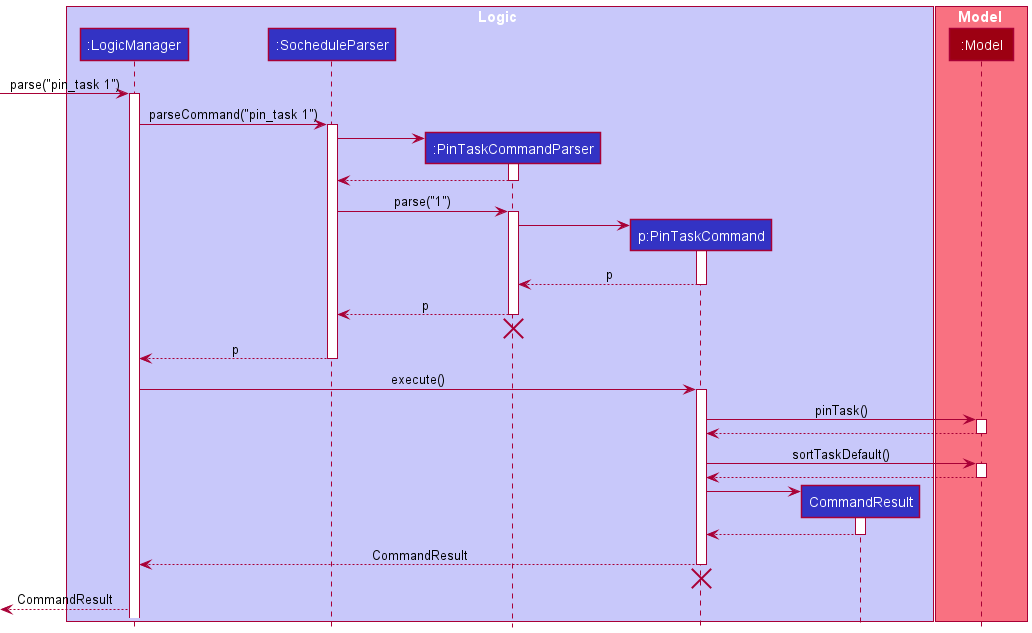

The diagram above was rendered by PlantUML. Its source (embedded in the PNG):
@startuml
!include style.puml

box Logic LOGIC_COLOR_T1
participant ":LogicManager" as LogicManager LOGIC_COLOR
participant ":SocheduleParser" as SocheduleParser LOGIC_COLOR
participant ":PinTaskCommandParser" as PinTaskCommandParser LOGIC_COLOR
participant "p:PinTaskCommand" as PinTaskCommand LOGIC_COLOR
participant "CommandResult" as CommandResult LOGIC_COLOR
end box

box Model MODEL_COLOR_T1
participant ":Model" as Model MODEL_COLOR
end box

[-> LogicManager : parse("pin_task 1")
activate LogicManager

LogicManager -> SocheduleParser : parseCommand("pin_task 1")
activate SocheduleParser

create PinTaskCommandParser
SocheduleParser -> PinTaskCommandParser
activate PinTaskCommandParser
SocheduleParser <-- PinTaskCommandParser
deactivate PinTaskCommandParser

SocheduleParser -> PinTaskCommandParser: parse("1")
activate PinTaskCommandParser

create PinTaskCommand
PinTaskCommandParser -> PinTaskCommand
activate PinTaskCommand
PinTaskCommandParser <--PinTaskCommand : p
deactivate PinTaskCommand

SocheduleParser <--PinTaskCommandParser : p
deactivate PinTaskCommandParser
'Hidden arrow to position the destroy marker below the end of the activation bar.
PinTaskCommandParser -[hidden]->[
destroy PinTaskCommandParser

LogicManager <-- SocheduleParser : p
deactivate SocheduleParser

LogicManager -> PinTaskCommand : execute()
activate PinTaskCommand

PinTaskCommand -> Model : pinTask()
activate Model
PinTaskCommand <-- Model
deactivate Model

PinTaskCommand -> Model : sortTaskDefault()
activate Model
PinTaskCommand <-- Model
deactivate Model

create CommandResult
PinTaskCommand -> CommandResult
activate CommandResult
PinTaskCommand <-- CommandResult
deactivate CommandResult

LogicManager <-- PinTaskCommand : CommandResult
deactivate PinTaskCommand
'Hidden arrow to position the destroy marker below the end of the activation bar.
PinTaskCommand -[hidden]->[
destroy PinTaskCommand

[<-- LogicManager : CommandResult
@enduml